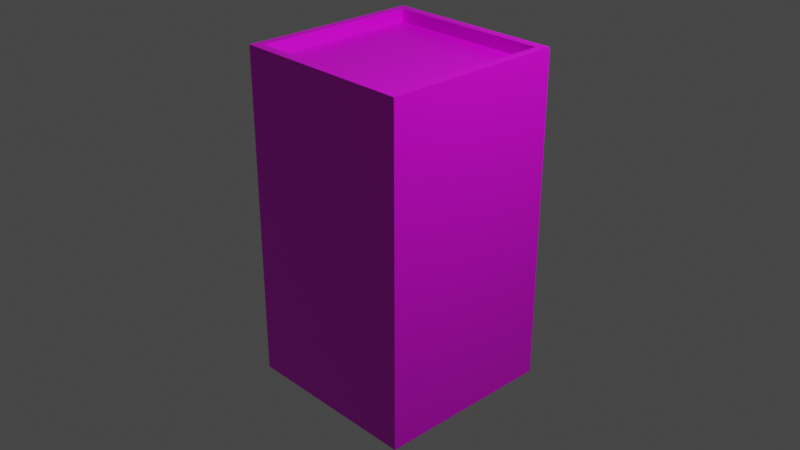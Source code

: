 # Source: mostruario.blend  (saved by Blender 2.92.15; exported with 4.5.12 LTS)
import bpy
from mathutils import Matrix  # noqa: F401  (used for matrix-valued properties, if any)

bpy.ops.wm.read_factory_settings(use_empty=True)
scene = bpy.context.scene
scene.name = 'Scene'

# ---- collections
col_collection = bpy.data.collections.new('Collection'); scene.collection.children.link(col_collection)

# ---- images (referenced by path relative to the original .blend; pixels are not part of the script)
import os
ASSET_DIR = os.environ.get("B2B_ASSET_DIR", "")  # directory of the original .blend (textures are referenced by path, not embedded)
HERE = os.path.dirname(os.path.abspath(__file__))  # packed textures are extracted next to this script under _unpacked/

def load_image(name, relpath, width, height, colorspace="sRGB"):
    """Load a texture the original file referenced (path relative to the .blend, or extracted next to this script)."""
    p = next((c for c in (os.path.join(HERE, relpath), os.path.join(ASSET_DIR, relpath)) if relpath and os.path.exists(c)), "")
    if p:
        img = bpy.data.images.load(p, check_existing=True)
        img.name = name
    else:  # same state as the original file: an image datablock whose file is absent (Cycles renders it pink)
        img = bpy.data.images.new(name, width, height)
        img.source = "FILE"
        img.filepath = "//" + (relpath or name)
    img.colorspace_settings.name = colorspace
    return img
img_mostruario_jpg = load_image('mostruario.jpg', 'mostruario.jpg', 1024, 1024, 'sRGB')

# ---- materials (node trees are filled in below, after node groups)
mat_material = bpy.data.materials.new('Material')
mat_material.alpha_threshold = 0.0
mat_material.use_transparent_shadow = False
mat_material.line_color = (0.0, 0.0, 0.0, 1.0)

# ---- material node trees
mat_material.use_nodes = True; mat_material.node_tree.nodes.clear()
_N = mat_material.node_tree.nodes; _L = mat_material.node_tree.links
n0 = _N.new('ShaderNodeOutputMaterial'); n0.name = 'Material Output'; n0.location = (300, 300)
n1 = _N.new('ShaderNodeBsdfPrincipled'); n1.name = 'Principled BSDF'; n1.location = (10, 300)
n1.distribution = 'GGX'
n1.subsurface_method = 'BURLEY'
n1.inputs[2].default_value = 0.4
n1.inputs[3].default_value = 1.45
n1.inputs[27].default_value = (0.0, 0.0, 0.0, 1.0)
n1.inputs[28].default_value = 1.0
n2 = _N.new('ShaderNodeTexImage'); n2.name = 'Image Texture'; n2.location = (-280, 275)
n2.image = img_mostruario_jpg
_L.new(n1.outputs[0], n0.inputs[0])
_L.new(n2.outputs[0], n1.inputs[0])
n0.is_active_output = True

# ---- world
world_world = bpy.data.worlds.new('World'); scene.world = world_world
world_world.use_nodes = True; world_world.node_tree.nodes.clear()
_N = world_world.node_tree.nodes; _L = world_world.node_tree.links
n0 = _N.new('ShaderNodeOutputWorld'); n0.name = 'World Output'; n0.location = (300, 300)
n1 = _N.new('ShaderNodeBackground'); n1.name = 'Background'; n1.location = (10, 300)
n1.inputs[0].default_value = (0.05088, 0.05088, 0.05088, 1.0)
_L.new(n1.outputs[0], n0.inputs[0])
n0.is_active_output = True
world_world.color = (0.05088, 0.05088, 0.05088)
world_world.use_sun_shadow = False
world_world.sun_shadow_jitter_overblur = 0.0

# ---- cameras
cam_camera = bpy.data.cameras.new('Camera')
cam_camera.clip_end = 100.0
cam_camera.ortho_scale = 7.314

# ---- lights
light_light = bpy.data.lights.new('Light', 'POINT')
light_light.transmission_factor = 0.0
light_light.energy = 1000.0
light_light.shadow_soft_size = 0.1
light_light.shadow_maximum_resolution = 0.006
light_light.use_absolute_resolution = True

# ---- meshes
me_cube = bpy.data.meshes.new('Cube')
me_cube.from_pydata([(1.0, 1.0, 1.812), (1.0, 1.0, -1.812), (1.0, -1.0, 1.812), (1.0, -1.0, -1.812), (-1.0, 1.0, 1.812), (-1.0, 1.0, -1.812), (-1.0, -1.0, 1.812), (-1.0, -1.0, -1.812), (0.9053, -0.9053, 1.812), (-0.9053, -0.9053, 1.812), (0.9053, 0.9053, 1.812), (-0.9053, 0.9053, 1.812), (0.8976, -0.8976, 1.676), (-0.8976, -0.8976, 1.676), (0.8976, 0.8976, 1.676), (-0.8976, 0.8976, 1.676)], [], [(2, 0, 10, 8), (3, 2, 6, 7), (7, 6, 4, 5), (5, 1, 3, 7), (1, 0, 2, 3), (5, 4, 0, 1), (11, 9, 13, 15), (0, 4, 11, 10), (6, 2, 8, 9), (4, 6, 9, 11), (14, 15, 13, 12), (9, 8, 12, 13), (10, 11, 15, 14), (8, 10, 14, 12)])
_uv = me_cube.uv_layers.new(name='UVMap')
_uv.uv.foreach_set('vector', [0.7878, 0.4725, 0.7878, 0.7329, 0.7755, 0.7206, 0.7755, 0.4848, 0.2611, 0.472, 0.2611, 0.0002436, 0.5216, 0.0002436, 0.5216, 0.472, 0.2607, 0.4725, 0.2607, 0.9443, 0.0002436, 0.9443, 0.0002436, 0.4725, 0.5274, 0.9938, 0.5274, 0.7334, 0.7878, 0.7334, 0.7878, 0.9938, 0.0002436, 0.472, 0.0002436, 0.0002436, 0.2607, 0.0002436, 0.2607, 0.472, 0.7825, 0.0002436, 0.7825, 0.472, 0.5221, 0.472, 0.5221, 0.0002436, 0.2611, 0.7407, 0.2611, 0.4725, 0.2842, 0.4937, 0.2807, 0.7197, 0.7878, 0.7329, 0.5274, 0.7329, 0.5397, 0.7206, 0.7755, 0.7206, 0.5274, 0.4725, 0.7878, 0.4725, 0.7755, 0.4848, 0.5397, 0.4848, 0.5274, 0.7329, 0.5274, 0.4725, 0.5397, 0.4848, 0.5397, 0.7206, 0.4949, 0.766, 0.4949, 0.9998, 0.2611, 0.9998, 0.2611, 0.766, 0.2611, 0.4725, 0.5254, 0.4741, 0.5058, 0.495, 0.2842, 0.4937, 0.5254, 0.7423, 0.2611, 0.7407, 0.2807, 0.7197, 0.5023, 0.721, 0.5254, 0.4741, 0.5254, 0.7423, 0.5023, 0.721, 0.5058, 0.495])
me_cube.materials.append(mat_material)
me_cube.use_remesh_preserve_volume = False
me_cube.use_remesh_preserve_attributes = False
me_cube.use_mirror_vertex_groups = False
me_cube.update()

# ---- objects
ob_cube = bpy.data.objects.new('Cube', me_cube)
ob_light = bpy.data.objects.new('Light', light_light)
ob_camera = bpy.data.objects.new('Camera', cam_camera)

# ---- transforms, parenting, visibility, modifiers, constraints
ob_cube.location = (0.0, 0.0, 0.0)
ob_cube.lock_rotations_4d = False
ob_cube.empty_display_type = 'ARROWS'
ob_cube.lineart.crease_threshold = 0.0
ob_light.location = (4.076, 1.005, 5.904)
ob_light.rotation_euler = (0.6503, 0.05522, 1.866)
ob_light.lock_rotations_4d = False
ob_light.empty_display_type = 'ARROWS'
ob_light.color = (0.0, 0.0, 0.0, 0.0)
ob_light.lineart.crease_threshold = 0.0
ob_camera.location = (7.359, -6.926, 4.958)
ob_camera.rotation_euler = (1.109, 0.0, 0.8149)
ob_camera.lock_rotations_4d = False
ob_camera.empty_display_type = 'ARROWS'
ob_camera.color = (0.0, 0.0, 0.0, 0.0)
ob_camera.display_type = 'WIRE'
ob_camera.lineart.crease_threshold = 0.0

# ---- collection membership
col_collection.objects.link(ob_cube)
col_collection.objects.link(ob_light)
col_collection.objects.link(ob_camera)

# ---- scene / render settings (as saved in the file)
scene.camera = ob_camera
scene.frame_start = 1; scene.frame_end = 250; scene.frame_set(1)
scene.render.engine = 'BLENDER_EEVEE_NEXT'
scene.cycles.use_denoising = False
scene.cycles.samples = 128
scene.cycles.sampling_pattern = 'TABULATED_SOBOL'
scene.cycles.use_adaptive_sampling = False
scene.cycles.use_light_tree = False
scene.view_settings.view_transform = 'Filmic'
bpy.context.view_layer.update()
